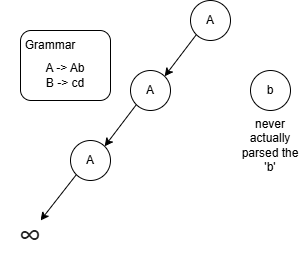

The diagram above was exported from draw.io. Its source (the exported page's mxGraphModel, read from the mxfile embedded in the PNG):
<mxGraphModel dx="778" dy="473" grid="1" gridSize="10" guides="1" tooltips="1" connect="1" arrows="1" fold="1" page="1" pageScale="1" pageWidth="850" pageHeight="1100" math="0" shadow="0">
  <root>
    <mxCell id="0" />
    <mxCell id="1" parent="0" />
    <mxCell id="VAilKXHGswkwOWYU4I0L-1" value="A" style="ellipse;whiteSpace=wrap;html=1;aspect=fixed;" vertex="1" parent="1">
      <mxGeometry x="370" y="70" width="40" height="40" as="geometry" />
    </mxCell>
    <mxCell id="VAilKXHGswkwOWYU4I0L-2" value="A" style="ellipse;whiteSpace=wrap;html=1;aspect=fixed;" vertex="1" parent="1">
      <mxGeometry x="310" y="140" width="40" height="40" as="geometry" />
    </mxCell>
    <mxCell id="VAilKXHGswkwOWYU4I0L-4" value="A" style="ellipse;whiteSpace=wrap;html=1;aspect=fixed;" vertex="1" parent="1">
      <mxGeometry x="250" y="210" width="40" height="40" as="geometry" />
    </mxCell>
    <mxCell id="VAilKXHGswkwOWYU4I0L-5" value="b" style="ellipse;whiteSpace=wrap;html=1;aspect=fixed;" vertex="1" parent="1">
      <mxGeometry x="430" y="140" width="40" height="40" as="geometry" />
    </mxCell>
    <mxCell id="VAilKXHGswkwOWYU4I0L-7" value="" style="endArrow=classic;html=1;rounded=0;exitX=0;exitY=1;exitDx=0;exitDy=0;entryX=1;entryY=0;entryDx=0;entryDy=0;" edge="1" parent="1" source="VAilKXHGswkwOWYU4I0L-1" target="VAilKXHGswkwOWYU4I0L-2">
      <mxGeometry width="50" height="50" relative="1" as="geometry">
        <mxPoint x="180" y="90" as="sourcePoint" />
        <mxPoint x="230" y="40" as="targetPoint" />
      </mxGeometry>
    </mxCell>
    <mxCell id="VAilKXHGswkwOWYU4I0L-8" value="" style="endArrow=classic;html=1;rounded=0;exitX=0;exitY=1;exitDx=0;exitDy=0;entryX=1;entryY=0;entryDx=0;entryDy=0;" edge="1" parent="1" source="VAilKXHGswkwOWYU4I0L-2" target="VAilKXHGswkwOWYU4I0L-4">
      <mxGeometry width="50" height="50" relative="1" as="geometry">
        <mxPoint x="400" y="300" as="sourcePoint" />
        <mxPoint x="450" y="250" as="targetPoint" />
      </mxGeometry>
    </mxCell>
    <mxCell id="VAilKXHGswkwOWYU4I0L-9" value="" style="endArrow=classic;html=1;rounded=0;exitX=0;exitY=1;exitDx=0;exitDy=0;" edge="1" parent="1" source="VAilKXHGswkwOWYU4I0L-4">
      <mxGeometry width="50" height="50" relative="1" as="geometry">
        <mxPoint x="380" y="270" as="sourcePoint" />
        <mxPoint x="220" y="290" as="targetPoint" />
      </mxGeometry>
    </mxCell>
    <mxCell id="VAilKXHGswkwOWYU4I0L-10" value="&lt;span style=&quot;color: rgb(31, 31, 31); font-family: &amp;quot;Google Sans&amp;quot;, Arial, sans-serif; font-size: 32px; text-align: start; background-color: rgb(255, 255, 255);&quot;&gt;∞&lt;/span&gt;" style="text;html=1;align=center;verticalAlign=middle;whiteSpace=wrap;rounded=0;" vertex="1" parent="1">
      <mxGeometry x="180" y="290" width="60" height="30" as="geometry" />
    </mxCell>
    <mxCell id="VAilKXHGswkwOWYU4I0L-11" value="never actually parsed the 'b'" style="text;html=1;align=center;verticalAlign=middle;whiteSpace=wrap;rounded=0;" vertex="1" parent="1">
      <mxGeometry x="420" y="200" width="60" height="30" as="geometry" />
    </mxCell>
    <mxCell id="VAilKXHGswkwOWYU4I0L-12" value="" style="rounded=1;whiteSpace=wrap;html=1;" vertex="1" parent="1">
      <mxGeometry x="200" y="100" width="90" height="70" as="geometry" />
    </mxCell>
    <mxCell id="VAilKXHGswkwOWYU4I0L-13" value="A -&amp;gt; Ab&lt;div&gt;B -&amp;gt; cd&lt;/div&gt;" style="text;html=1;align=center;verticalAlign=middle;whiteSpace=wrap;rounded=0;" vertex="1" parent="1">
      <mxGeometry x="215" y="130" width="60" height="30" as="geometry" />
    </mxCell>
    <mxCell id="VAilKXHGswkwOWYU4I0L-14" value="Grammar" style="text;html=1;align=center;verticalAlign=middle;whiteSpace=wrap;rounded=0;" vertex="1" parent="1">
      <mxGeometry x="200" y="100" width="60" height="30" as="geometry" />
    </mxCell>
  </root>
</mxGraphModel>